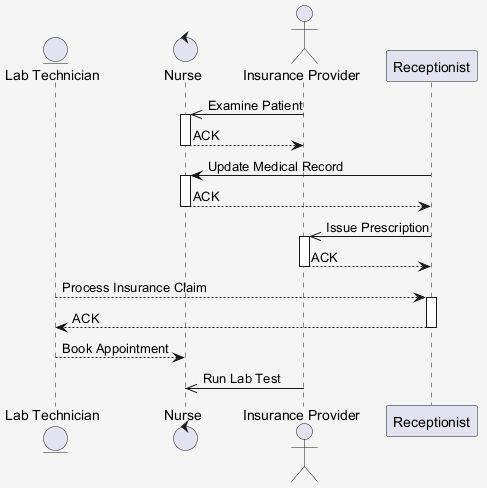

The diagram above was rendered by PlantUML. Its source (embedded in the PNG):
@startuml
skinparam shadowing false
skinparam backgroundColor #F5F5F5
entity "Lab Technician" as LT
control "Nurse" as N
actor "Insurance Provider" as IP
participant "Receptionist" as R
IP ->> N : Examine Patient
activate N
N --> IP : ACK
deactivate N
R -> N : Update Medical Record
activate N
N --> R : ACK
deactivate N
R ->> IP : Issue Prescription
activate IP
IP --> R : ACK
deactivate IP
LT --> R : Process Insurance Claim
activate R
R --> LT : ACK
deactivate R
LT --> N : Book Appointment
IP ->> N : Run Lab Test
@enduml